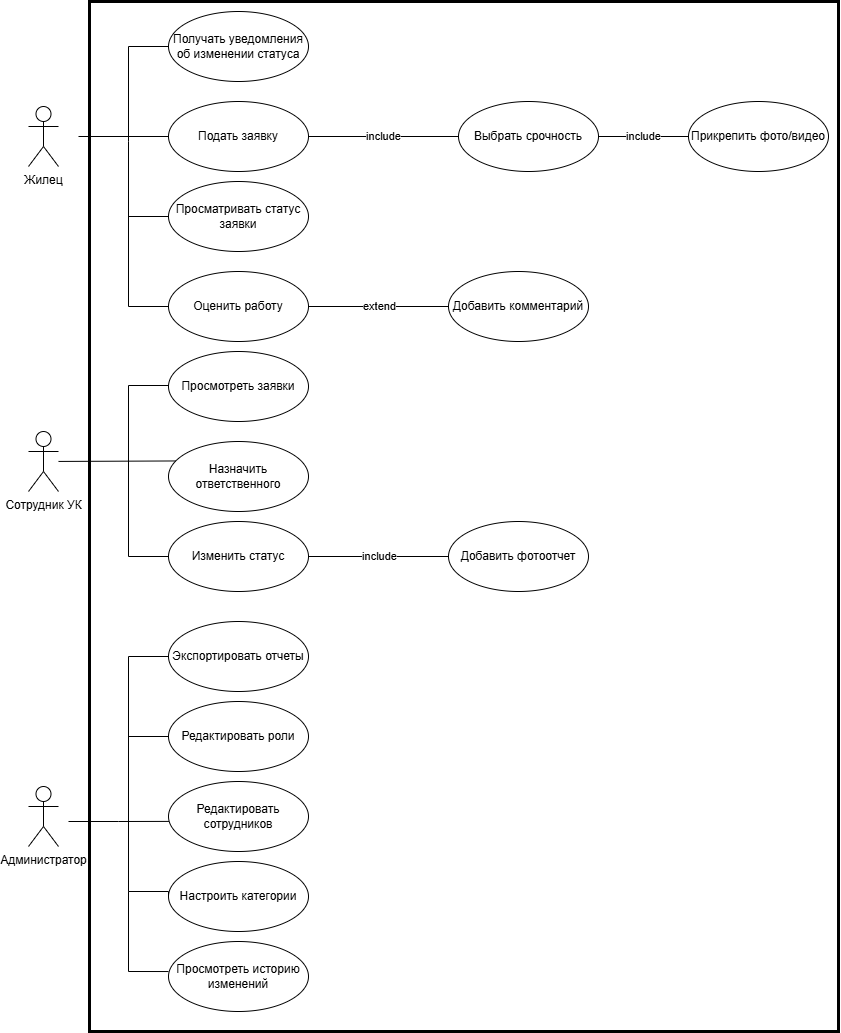

The diagram above was exported from draw.io. Its source (the exported page's mxGraphModel, read from the mxfile embedded in the PNG):
<mxGraphModel dx="1926" dy="1774" grid="1" gridSize="10" guides="1" tooltips="1" connect="1" arrows="1" fold="1" page="1" pageScale="1" pageWidth="827" pageHeight="1169" background="#ffffff" math="0" shadow="0">
  <root>
    <mxCell id="0" />
    <mxCell id="1" parent="0" />
    <mxCell id="L7GlHGJg_z0xj1cNvvH3-30" value="" style="rounded=0;whiteSpace=wrap;html=1;glass=0;shadow=0;strokeWidth=3;" vertex="1" parent="1">
      <mxGeometry x="1" y="-10" width="749" height="1030" as="geometry" />
    </mxCell>
    <mxCell id="gKKn0FGeRDZzM-oo-BSr-1" value="Жилец" style="shape=umlActor;verticalLabelPosition=bottom;verticalAlign=top;html=1;" parent="1" vertex="1">
      <mxGeometry x="-60" y="95" width="30" height="60" as="geometry" />
    </mxCell>
    <mxCell id="gKKn0FGeRDZzM-oo-BSr-4" value="include" style="edgeStyle=orthogonalEdgeStyle;rounded=0;orthogonalLoop=1;jettySize=auto;html=1;endArrow=none;startFill=0;" parent="1" source="gKKn0FGeRDZzM-oo-BSr-2" target="gKKn0FGeRDZzM-oo-BSr-3" edge="1">
      <mxGeometry relative="1" as="geometry" />
    </mxCell>
    <mxCell id="gKKn0FGeRDZzM-oo-BSr-2" value="Подать заявку" style="ellipse;whiteSpace=wrap;html=1;" parent="1" vertex="1">
      <mxGeometry x="80" y="90" width="140" height="70" as="geometry" />
    </mxCell>
    <mxCell id="gKKn0FGeRDZzM-oo-BSr-6" value="include" style="edgeStyle=orthogonalEdgeStyle;rounded=0;orthogonalLoop=1;jettySize=auto;html=1;endArrow=none;startFill=0;" parent="1" source="gKKn0FGeRDZzM-oo-BSr-3" target="gKKn0FGeRDZzM-oo-BSr-5" edge="1">
      <mxGeometry relative="1" as="geometry" />
    </mxCell>
    <mxCell id="gKKn0FGeRDZzM-oo-BSr-3" value="Выбрать срочность" style="ellipse;whiteSpace=wrap;html=1;" parent="1" vertex="1">
      <mxGeometry x="370" y="90" width="140" height="70" as="geometry" />
    </mxCell>
    <mxCell id="gKKn0FGeRDZzM-oo-BSr-5" value="Прикрепить фото/видео" style="ellipse;whiteSpace=wrap;html=1;" parent="1" vertex="1">
      <mxGeometry x="600" y="90" width="140" height="70" as="geometry" />
    </mxCell>
    <mxCell id="gKKn0FGeRDZzM-oo-BSr-8" value="Просматривать статус заявки" style="ellipse;whiteSpace=wrap;html=1;" parent="1" vertex="1">
      <mxGeometry x="80" y="170" width="140" height="70" as="geometry" />
    </mxCell>
    <mxCell id="gKKn0FGeRDZzM-oo-BSr-10" value="Сотрудник УК" style="shape=umlActor;verticalLabelPosition=bottom;verticalAlign=top;html=1;" parent="1" vertex="1">
      <mxGeometry x="-60" y="420" width="30" height="60" as="geometry" />
    </mxCell>
    <mxCell id="gKKn0FGeRDZzM-oo-BSr-11" value="Просмотреть заявки" style="ellipse;whiteSpace=wrap;html=1;" parent="1" vertex="1">
      <mxGeometry x="80" y="340" width="140" height="70" as="geometry" />
    </mxCell>
    <mxCell id="gKKn0FGeRDZzM-oo-BSr-12" value="Получать уведомления об изменении статуса" style="ellipse;whiteSpace=wrap;html=1;" parent="1" vertex="1">
      <mxGeometry x="80" width="140" height="70" as="geometry" />
    </mxCell>
    <mxCell id="gKKn0FGeRDZzM-oo-BSr-18" value="extend" style="edgeStyle=orthogonalEdgeStyle;rounded=0;orthogonalLoop=1;jettySize=auto;html=1;endArrow=none;startFill=0;" parent="1" source="gKKn0FGeRDZzM-oo-BSr-14" target="gKKn0FGeRDZzM-oo-BSr-17" edge="1">
      <mxGeometry relative="1" as="geometry" />
    </mxCell>
    <mxCell id="gKKn0FGeRDZzM-oo-BSr-14" value="Оценить работу" style="ellipse;whiteSpace=wrap;html=1;" parent="1" vertex="1">
      <mxGeometry x="80" y="260" width="140" height="70" as="geometry" />
    </mxCell>
    <mxCell id="gKKn0FGeRDZzM-oo-BSr-17" value="Добавить комментарий" style="ellipse;whiteSpace=wrap;html=1;" parent="1" vertex="1">
      <mxGeometry x="360" y="260" width="140" height="70" as="geometry" />
    </mxCell>
    <mxCell id="gKKn0FGeRDZzM-oo-BSr-19" value="Назначить ответственного" style="ellipse;whiteSpace=wrap;html=1;" parent="1" vertex="1">
      <mxGeometry x="80" y="430" width="140" height="70" as="geometry" />
    </mxCell>
    <mxCell id="L7GlHGJg_z0xj1cNvvH3-8" value="include" style="edgeStyle=orthogonalEdgeStyle;rounded=0;orthogonalLoop=1;jettySize=auto;html=1;entryX=0;entryY=0.5;entryDx=0;entryDy=0;endArrow=none;startFill=0;" edge="1" parent="1" source="gKKn0FGeRDZzM-oo-BSr-20" target="gKKn0FGeRDZzM-oo-BSr-23">
      <mxGeometry relative="1" as="geometry" />
    </mxCell>
    <mxCell id="gKKn0FGeRDZzM-oo-BSr-20" value="Изменить статус" style="ellipse;whiteSpace=wrap;html=1;" parent="1" vertex="1">
      <mxGeometry x="80" y="510" width="140" height="70" as="geometry" />
    </mxCell>
    <mxCell id="gKKn0FGeRDZzM-oo-BSr-23" value="Добавить фотоотчет" style="ellipse;whiteSpace=wrap;html=1;" parent="1" vertex="1">
      <mxGeometry x="360" y="510" width="140" height="70" as="geometry" />
    </mxCell>
    <mxCell id="gKKn0FGeRDZzM-oo-BSr-25" value="Администратор" style="shape=umlActor;verticalLabelPosition=bottom;verticalAlign=top;html=1;" parent="1" vertex="1">
      <mxGeometry x="-60" y="775" width="30" height="60" as="geometry" />
    </mxCell>
    <mxCell id="gKKn0FGeRDZzM-oo-BSr-26" value="Редактировать роли" style="ellipse;whiteSpace=wrap;html=1;" parent="1" vertex="1">
      <mxGeometry x="80" y="690" width="140" height="70" as="geometry" />
    </mxCell>
    <mxCell id="gKKn0FGeRDZzM-oo-BSr-27" value="Редактировать сотрудников" style="ellipse;whiteSpace=wrap;html=1;" parent="1" vertex="1">
      <mxGeometry x="80" y="770" width="140" height="70" as="geometry" />
    </mxCell>
    <mxCell id="gKKn0FGeRDZzM-oo-BSr-28" value="Настроить категории" style="ellipse;whiteSpace=wrap;html=1;" parent="1" vertex="1">
      <mxGeometry x="80" y="850" width="140" height="70" as="geometry" />
    </mxCell>
    <mxCell id="gKKn0FGeRDZzM-oo-BSr-29" value="Экспортировать отчеты" style="ellipse;whiteSpace=wrap;html=1;" parent="1" vertex="1">
      <mxGeometry x="80" y="610" width="140" height="70" as="geometry" />
    </mxCell>
    <mxCell id="gKKn0FGeRDZzM-oo-BSr-30" value="Просмотреть историю изменений" style="ellipse;whiteSpace=wrap;html=1;" parent="1" vertex="1">
      <mxGeometry x="80" y="930" width="140" height="70" as="geometry" />
    </mxCell>
    <mxCell id="L7GlHGJg_z0xj1cNvvH3-15" value="" style="endArrow=none;html=1;rounded=0;entryX=0.003;entryY=0.57;entryDx=0;entryDy=0;entryPerimeter=0;" edge="1" parent="1" target="gKKn0FGeRDZzM-oo-BSr-27">
      <mxGeometry width="50" height="50" relative="1" as="geometry">
        <mxPoint x="-20" y="810" as="sourcePoint" />
        <mxPoint x="80" y="810" as="targetPoint" />
        <Array as="points">
          <mxPoint x="30" y="810" />
        </Array>
      </mxGeometry>
    </mxCell>
    <mxCell id="L7GlHGJg_z0xj1cNvvH3-16" value="" style="endArrow=none;html=1;rounded=0;entryX=0;entryY=0.5;entryDx=0;entryDy=0;edgeStyle=elbowEdgeStyle;elbow=vertical;" edge="1" parent="1" target="gKKn0FGeRDZzM-oo-BSr-26">
      <mxGeometry width="50" height="50" relative="1" as="geometry">
        <mxPoint x="40" y="810" as="sourcePoint" />
        <mxPoint x="80" y="750" as="targetPoint" />
        <Array as="points">
          <mxPoint x="40" y="725" />
        </Array>
      </mxGeometry>
    </mxCell>
    <mxCell id="L7GlHGJg_z0xj1cNvvH3-17" value="" style="endArrow=none;html=1;rounded=0;entryX=0;entryY=0.5;entryDx=0;entryDy=0;edgeStyle=elbowEdgeStyle;elbow=vertical;" edge="1" parent="1" target="gKKn0FGeRDZzM-oo-BSr-29">
      <mxGeometry width="50" height="50" relative="1" as="geometry">
        <mxPoint x="40" y="730" as="sourcePoint" />
        <mxPoint x="40" y="640" as="targetPoint" />
        <Array as="points">
          <mxPoint x="40" y="645" />
        </Array>
      </mxGeometry>
    </mxCell>
    <mxCell id="L7GlHGJg_z0xj1cNvvH3-18" value="" style="endArrow=none;html=1;rounded=0;entryX=0;entryY=0.5;entryDx=0;entryDy=0;edgeStyle=elbowEdgeStyle;elbow=vertical;" edge="1" parent="1" target="gKKn0FGeRDZzM-oo-BSr-28">
      <mxGeometry width="50" height="50" relative="1" as="geometry">
        <mxPoint x="40" y="810" as="sourcePoint" />
        <mxPoint x="80" y="820" as="targetPoint" />
        <Array as="points">
          <mxPoint x="40" y="880" />
        </Array>
      </mxGeometry>
    </mxCell>
    <mxCell id="L7GlHGJg_z0xj1cNvvH3-19" value="" style="endArrow=none;html=1;rounded=0;exitX=0;exitY=0.429;exitDx=0;exitDy=0;exitPerimeter=0;edgeStyle=elbowEdgeStyle;elbow=vertical;" edge="1" parent="1" source="gKKn0FGeRDZzM-oo-BSr-30">
      <mxGeometry width="50" height="50" relative="1" as="geometry">
        <mxPoint x="20" y="940" as="sourcePoint" />
        <mxPoint x="40" y="880" as="targetPoint" />
        <Array as="points">
          <mxPoint x="50" y="960" />
        </Array>
      </mxGeometry>
    </mxCell>
    <mxCell id="L7GlHGJg_z0xj1cNvvH3-20" value="" style="endArrow=none;html=1;rounded=0;entryX=0.052;entryY=0.278;entryDx=0;entryDy=0;entryPerimeter=0;" edge="1" parent="1" source="gKKn0FGeRDZzM-oo-BSr-10" target="gKKn0FGeRDZzM-oo-BSr-19">
      <mxGeometry width="50" height="50" relative="1" as="geometry">
        <mxPoint y="470" as="sourcePoint" />
        <mxPoint x="50" y="420" as="targetPoint" />
      </mxGeometry>
    </mxCell>
    <mxCell id="L7GlHGJg_z0xj1cNvvH3-21" value="" style="endArrow=none;html=1;rounded=0;entryX=0.002;entryY=0.48;entryDx=0;entryDy=0;entryPerimeter=0;edgeStyle=elbowEdgeStyle;elbow=vertical;" edge="1" parent="1" target="gKKn0FGeRDZzM-oo-BSr-11">
      <mxGeometry width="50" height="50" relative="1" as="geometry">
        <mxPoint x="40" y="440" as="sourcePoint" />
        <mxPoint x="90" y="390" as="targetPoint" />
        <Array as="points">
          <mxPoint x="40" y="374" />
        </Array>
      </mxGeometry>
    </mxCell>
    <mxCell id="L7GlHGJg_z0xj1cNvvH3-22" value="" style="endArrow=none;html=1;rounded=0;entryX=0;entryY=0.5;entryDx=0;entryDy=0;edgeStyle=elbowEdgeStyle;elbow=vertical;" edge="1" parent="1" target="gKKn0FGeRDZzM-oo-BSr-20">
      <mxGeometry width="50" height="50" relative="1" as="geometry">
        <mxPoint x="40" y="380" as="sourcePoint" />
        <mxPoint x="90" y="320" as="targetPoint" />
        <Array as="points">
          <mxPoint x="60" y="545" />
        </Array>
      </mxGeometry>
    </mxCell>
    <mxCell id="L7GlHGJg_z0xj1cNvvH3-26" value="" style="endArrow=none;html=1;rounded=0;entryX=0;entryY=0.5;entryDx=0;entryDy=0;" edge="1" parent="1" target="gKKn0FGeRDZzM-oo-BSr-2">
      <mxGeometry width="50" height="50" relative="1" as="geometry">
        <mxPoint x="-10" y="125" as="sourcePoint" />
        <mxPoint x="40" y="110" as="targetPoint" />
      </mxGeometry>
    </mxCell>
    <mxCell id="L7GlHGJg_z0xj1cNvvH3-27" value="" style="endArrow=none;html=1;rounded=0;entryX=0;entryY=0.5;entryDx=0;entryDy=0;edgeStyle=elbowEdgeStyle;elbow=vertical;" edge="1" parent="1" target="gKKn0FGeRDZzM-oo-BSr-12">
      <mxGeometry width="50" height="50" relative="1" as="geometry">
        <mxPoint x="40" y="130" as="sourcePoint" />
        <mxPoint x="90" y="80" as="targetPoint" />
        <Array as="points">
          <mxPoint x="60" y="35" />
        </Array>
      </mxGeometry>
    </mxCell>
    <mxCell id="L7GlHGJg_z0xj1cNvvH3-28" value="" style="endArrow=none;html=1;rounded=0;exitX=0;exitY=0.5;exitDx=0;exitDy=0;edgeStyle=elbowEdgeStyle;elbow=vertical;" edge="1" parent="1" source="gKKn0FGeRDZzM-oo-BSr-8">
      <mxGeometry width="50" height="50" relative="1" as="geometry">
        <mxPoint x="20" y="180" as="sourcePoint" />
        <mxPoint x="40" y="130" as="targetPoint" />
        <Array as="points">
          <mxPoint x="40" y="205" />
        </Array>
      </mxGeometry>
    </mxCell>
    <mxCell id="L7GlHGJg_z0xj1cNvvH3-31" value="" style="endArrow=none;html=1;rounded=0;edgeStyle=elbowEdgeStyle;elbow=vertical;" edge="1" parent="1">
      <mxGeometry width="50" height="50" relative="1" as="geometry">
        <mxPoint x="80" y="295" as="sourcePoint" />
        <mxPoint x="40" y="200" as="targetPoint" />
        <Array as="points">
          <mxPoint x="40" y="295" />
        </Array>
      </mxGeometry>
    </mxCell>
  </root>
</mxGraphModel>